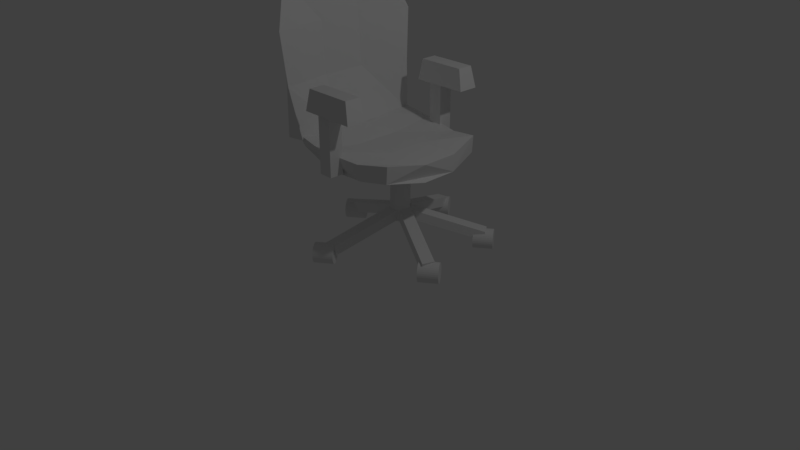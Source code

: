 # Source: Morritt_202BChair.blend  (saved by Blender 2.78.0; exported with 4.5.12 LTS)
import bpy
from mathutils import Matrix  # noqa: F401  (used for matrix-valued properties, if any)

bpy.ops.wm.read_factory_settings(use_empty=True)
scene = bpy.context.scene
scene.name = 'Scene'

# ---- collections
col_collection_1 = bpy.data.collections.new('Collection 1'); scene.collection.children.link(col_collection_1)

# ---- materials (node trees are filled in below, after node groups)
mat_material = bpy.data.materials.new('Material')
mat_material.alpha_threshold = 0.0
mat_material.use_transparent_shadow = False
mat_material.roughness = 0.5
mat_material_004 = bpy.data.materials.new('Material.004')
mat_material_004.alpha_threshold = 0.0
mat_material_004.use_transparent_shadow = False
mat_material_004.roughness = 0.5
mat_material_001 = bpy.data.materials.new('Material.001')
mat_material_001.alpha_threshold = 0.0
mat_material_001.use_transparent_shadow = False
mat_material_001.roughness = 0.5
mat_material_005 = bpy.data.materials.new('Material.005')
mat_material_005.alpha_threshold = 0.0
mat_material_005.use_transparent_shadow = False
mat_material_005.roughness = 0.5
mat_material_003 = bpy.data.materials.new('Material.003')
mat_material_003.alpha_threshold = 0.0
mat_material_003.use_transparent_shadow = False
mat_material_003.roughness = 0.5
mat_material_002 = bpy.data.materials.new('Material.002')
mat_material_002.alpha_threshold = 0.0
mat_material_002.use_transparent_shadow = False
mat_material_002.roughness = 0.5
mat_material_007 = bpy.data.materials.new('Material.007')
mat_material_007.alpha_threshold = 0.0
mat_material_007.use_transparent_shadow = False
mat_material_007.roughness = 0.5
mat_material_008 = bpy.data.materials.new('Material.008')
mat_material_008.alpha_threshold = 0.0
mat_material_008.use_transparent_shadow = False
mat_material_008.roughness = 0.5
mat_material_011 = bpy.data.materials.new('Material.011')
mat_material_011.alpha_threshold = 0.0
mat_material_011.use_transparent_shadow = False
mat_material_011.roughness = 0.5
mat_material_013 = bpy.data.materials.new('Material.013')
mat_material_013.alpha_threshold = 0.0
mat_material_013.use_transparent_shadow = False
mat_material_013.roughness = 0.5
mat_material_012 = bpy.data.materials.new('Material.012')
mat_material_012.alpha_threshold = 0.0
mat_material_012.use_transparent_shadow = False
mat_material_012.roughness = 0.5
mat_material_006 = bpy.data.materials.new('Material.006')
mat_material_006.alpha_threshold = 0.0
mat_material_006.use_transparent_shadow = False
mat_material_006.roughness = 0.5
mat_material_014 = bpy.data.materials.new('Material.014')
mat_material_014.alpha_threshold = 0.0
mat_material_014.use_transparent_shadow = False
mat_material_014.roughness = 0.5
mat_material_016 = bpy.data.materials.new('Material.016')
mat_material_016.alpha_threshold = 0.0
mat_material_016.use_transparent_shadow = False
mat_material_016.roughness = 0.5
mat_material_010 = bpy.data.materials.new('Material.010')
mat_material_010.alpha_threshold = 0.0
mat_material_010.use_transparent_shadow = False
mat_material_010.roughness = 0.5
mat_material_009 = bpy.data.materials.new('Material.009')
mat_material_009.alpha_threshold = 0.0
mat_material_009.use_transparent_shadow = False
mat_material_009.roughness = 0.5
mat_material_015 = bpy.data.materials.new('Material.015')
mat_material_015.alpha_threshold = 0.0
mat_material_015.use_transparent_shadow = False
mat_material_015.roughness = 0.5

# ---- material node trees

# ---- world
world_world = bpy.data.worlds.new('World'); scene.world = world_world
world_world.color = (0.05088, 0.05088, 0.05088)
world_world.use_sun_shadow = False
world_world.sun_shadow_jitter_overblur = 0.0
world_world.cycles.sampling_method = 'MANUAL'

# ---- cameras
cam_camera = bpy.data.cameras.new('Camera')
cam_camera.clip_end = 100.0
cam_camera.lens = 35.0
cam_camera.sensor_width = 32.0
cam_camera.sensor_height = 18.0
cam_camera.ortho_scale = 7.314
cam_camera.dof.focus_distance = 0.0
cam_camera.dof.aperture_fstop = 128.0

# ---- lights
light_lamp = bpy.data.lights.new('Lamp', 'POINT')
light_lamp.transmission_factor = 0.0
light_lamp.cutoff_distance = 30.0
light_lamp.energy = 100.0
light_lamp.shadow_buffer_clip_start = 1.001
light_lamp.shadow_soft_size = 0.1
light_lamp.shadow_maximum_resolution = 0.006
light_lamp.use_absolute_resolution = True

# ---- meshes
me_cube_010 = bpy.data.meshes.new('Cube.010')
me_cube_010.from_pydata([(-2.225, -1.0, -1.0), (-1.925, -0.7322, 1.0), (-2.225, 1.0, -1.0), (-1.925, 0.8297, 1.0), (3.277, -1.0, -1.0), (2.763, -0.7322, 1.0), (3.277, 1.0, -1.0), (2.763, 0.8297, 1.0)], [], [(0, 1, 3, 2), (2, 3, 7, 6), (6, 7, 5, 4), (4, 5, 1, 0), (2, 6, 4, 0), (7, 3, 1, 5)])
_uv = me_cube_010.uv_layers.new(name='UVMap')
_uv.uv.foreach_set('vector', [0.0, 0.0, 1.0, 0.0, 1.0, 1.0, 0.0, 1.0, 0.0, 0.0, 1.0, 0.0, 1.0, 1.0, 0.0, 1.0, 0.0, 0.0, 1.0, 0.0, 1.0, 1.0, 0.0, 1.0, 0.0, 0.0, 1.0, 0.0, 1.0, 1.0, 0.0, 1.0, 0.0, 0.0, 1.0, 0.0, 1.0, 1.0, 0.0, 1.0, 0.0, 0.0, 1.0, 0.0, 1.0, 1.0, 0.0, 1.0])
me_cube_010.materials.append(mat_material)
me_cube_010.use_remesh_preserve_volume = False
me_cube_010.use_remesh_preserve_attributes = False
me_cube_010.use_mirror_vertex_groups = False
me_cube_010.update()
me_cube_009 = bpy.data.meshes.new('Cube.009')
me_cube_009.from_pydata([(-2.225, -1.0, -1.0), (-1.925, -0.7322, 1.0), (-2.225, 1.0, -1.0), (-1.925, 0.8297, 1.0), (3.277, -1.0, -1.0), (2.763, -0.7322, 1.0), (3.277, 1.0, -1.0), (2.763, 0.8297, 1.0)], [], [(0, 1, 3, 2), (2, 3, 7, 6), (6, 7, 5, 4), (4, 5, 1, 0), (2, 6, 4, 0), (7, 3, 1, 5)])
_uv = me_cube_009.uv_layers.new(name='UVMap')
_uv.uv.foreach_set('vector', [0.0, 0.0, 1.0, 0.0, 1.0, 1.0, 0.0, 1.0, 0.0, 0.0, 1.0, 0.0, 1.0, 1.0, 0.0, 1.0, 0.0, 0.0, 1.0, 0.0, 1.0, 1.0, 0.0, 1.0, 0.0, 0.0, 1.0, 0.0, 1.0, 1.0, 0.0, 1.0, 0.0, 0.0, 1.0, 0.0, 1.0, 1.0, 0.0, 1.0, 0.0, 0.0, 1.0, 0.0, 1.0, 1.0, 0.0, 1.0])
me_cube_009.materials.append(mat_material_004)
me_cube_009.use_remesh_preserve_volume = False
me_cube_009.use_remesh_preserve_attributes = False
me_cube_009.use_mirror_vertex_groups = False
me_cube_009.update()
me_cube_008 = bpy.data.meshes.new('Cube.008')
me_cube_008.from_pydata([(-0.3181, 0.6522, -0.214), (-0.3181, 0.6522, 0.5917), (-0.3181, 0.8406, -0.214), (-0.3181, 0.8406, 0.5917), (-0.1296, 0.6522, -0.214), (-0.1296, 0.6522, 0.5917), (-0.1296, 0.8406, -0.214), (-0.1296, 0.8406, 0.5917)], [], [(0, 1, 3, 2), (2, 3, 7, 6), (6, 7, 5, 4), (4, 5, 1, 0), (2, 6, 4, 0), (7, 3, 1, 5)])
_uv = me_cube_008.uv_layers.new(name='UVMap')
_uv.uv.foreach_set('vector', [0.0, 0.0, 1.0, 0.0, 1.0, 1.0, 0.0, 1.0, 0.0, 0.0, 1.0, 0.0, 1.0, 1.0, 0.0, 1.0, 0.0, 0.0, 1.0, 0.0, 1.0, 1.0, 0.0, 1.0, 0.0, 0.0, 1.0, 0.0, 1.0, 1.0, 0.0, 1.0, 0.0, 0.0, 1.0, 0.0, 1.0, 1.0, 0.0, 1.0, 0.0, 0.0, 1.0, 0.0, 1.0, 1.0, 0.0, 1.0])
me_cube_008.materials.append(mat_material_001)
me_cube_008.use_remesh_preserve_volume = False
me_cube_008.use_remesh_preserve_attributes = False
me_cube_008.use_mirror_vertex_groups = False
me_cube_008.update()
me_cube_002 = bpy.data.meshes.new('Cube.002')
me_cube_002.from_pydata([(-0.3181, 0.6522, -0.214), (-0.3181, 0.6522, 0.5853), (-0.3181, 0.8406, -0.214), (-0.3181, 0.8406, 0.5853), (-0.1296, 0.6522, -0.214), (-0.1296, 0.6522, 0.5853), (-0.1296, 0.8406, -0.214), (-0.1296, 0.8406, 0.5853)], [], [(0, 1, 3, 2), (2, 3, 7, 6), (6, 7, 5, 4), (4, 5, 1, 0), (2, 6, 4, 0), (7, 3, 1, 5)])
_uv = me_cube_002.uv_layers.new(name='UVMap')
_uv.uv.foreach_set('vector', [0.0, 0.0, 1.0, 0.0, 1.0, 1.0, 0.0, 1.0, 0.0, 0.0, 1.0, 0.0, 1.0, 1.0, 0.0, 1.0, 0.0, 0.0, 1.0, 0.0, 1.0, 1.0, 0.0, 1.0, 0.0, 0.0, 1.0, 0.0, 1.0, 1.0, 0.0, 1.0, 0.0, 0.0, 1.0, 0.0, 1.0, 1.0, 0.0, 1.0, 0.0, 0.0, 1.0, 0.0, 1.0, 1.0, 0.0, 1.0])
me_cube_002.materials.append(mat_material_005)
me_cube_002.use_remesh_preserve_volume = False
me_cube_002.use_remesh_preserve_attributes = False
me_cube_002.use_mirror_vertex_groups = False
me_cube_002.update()
me_cube_001 = bpy.data.meshes.new('Cube.001')
me_cube_001.from_pydata([(1.079, -0.8851, -1.196), (0.9154, -0.7511, 0.6195), (1.079, 0.8874, -1.196), (0.9168, 0.7589, 0.6195), (1.356, -0.8851, -1.166), (1.031, -0.8093, 0.7379), (1.356, 0.8874, -1.166), (1.031, 0.8444, 0.6977), (1.256, 0.9967, 0.1669), (1.306, 0.9264, -0.4997), (1.356, -0.2943, -1.166), (1.356, 0.2965, -1.166), (1.031, 0.2965, 0.8336), (1.031, -0.2943, 0.8336), (1.178, -1.011, 0.1669), (1.228, -0.9657, -0.4997), (1.12, 0.2965, -0.4997), (1.12, -0.2943, -0.4997), (1.07, 0.2965, 0.1669), (1.07, -0.2943, 0.1669), (1.079, 0.2965, -1.196), (1.079, -0.2943, -1.196), (1.082, -0.8762, -0.4997), (1.032, -0.8762, 0.1669), (0.8413, -0.2943, 0.7363), (0.8413, 0.2965, 0.7363), (1.033, 0.8785, 0.1669), (1.083, 0.8785, -0.4997), (0.9411, -0.2943, -0.4997), (0.9411, 0.2965, -0.4997), (0.8912, -0.2943, 0.1669), (0.8912, 0.2965, 0.1669)], [], [(31, 25, 3, 26), (2, 27, 26, 3, 7, 8, 9, 6), (19, 13, 5, 14), (4, 15, 14, 5, 1, 23, 22, 0), (2, 6, 11, 10, 4, 0, 21, 20), (7, 3, 25, 24, 1, 5, 13, 12), (10, 17, 15, 4), (17, 19, 14, 15), (6, 9, 16, 11), (11, 16, 17, 10), (9, 8, 18, 16), (16, 18, 19, 17), (8, 7, 12, 18), (18, 12, 13, 19), (20, 29, 27, 2), (29, 31, 26, 27), (0, 22, 28, 21), (21, 28, 29, 20), (22, 23, 30, 28), (28, 30, 31, 29), (23, 1, 24, 30), (30, 24, 25, 31)])
_uv = me_cube_001.uv_layers.new(name='UVMap')
_uv.uv.foreach_set('vector', [0.924, 0.3815, 0.925, 0.5403, 0.8709, 0.5064, 0.8409, 0.3785, 0.8565, 0.0, 0.8419, 0.1927, 0.8409, 0.3785, 0.8709, 0.5064, 0.833, 0.5255, 0.7742, 0.3735, 0.7808, 0.1877, 0.7849, 0.001861, 0.3495, 0.1846, 0.349, 1.657e-08, 0.488, 0.02625, 0.5421, 0.1895, 0.7742, 0.001943, 0.7671, 0.1893, 0.7742, 0.375, 0.7256, 0.5369, 0.6883, 0.5067, 0.7225, 0.3785, 0.721, 0.1927, 0.7076, 0.0, 0.925, 1.657e-08, 1.0, 0.0, 1.0, 0.1642, 1.0, 0.3284, 1.0, 0.4926, 0.925, 0.4926, 0.925, 0.3284, 0.925, 0.1642, 0.8122, 1.0, 0.7748, 0.9762, 0.7742, 0.8474, 0.7742, 0.6832, 0.7744, 0.5566, 0.8179, 0.5403, 0.8316, 0.6833, 0.8316, 0.8475, 0.3491, 0.5631, 0.3499, 0.3696, 0.5303, 0.3745, 0.5084, 0.5631, 0.3499, 0.3696, 0.3495, 0.1846, 0.5421, 0.1895, 0.5303, 0.3745, 0.0303, 0.5631, 0.01936, 0.378, 0.1905, 0.3696, 0.1897, 0.5631, 0.1897, 0.5631, 0.1905, 0.3696, 0.3499, 0.3696, 0.3491, 0.5631, 0.01936, 0.378, 0.0, 0.193, 0.1901, 0.1846, 0.1905, 0.3696, 0.1905, 0.3696, 0.1901, 0.1846, 0.3495, 0.1846, 0.3499, 0.3696, 0.0, 0.193, 0.042, 0.03727, 0.1896, 0.0, 0.1901, 0.1846, 0.1901, 0.1846, 0.1896, 0.0, 0.349, 1.657e-08, 0.3495, 0.1846, 0.5478, 0.5431, 0.6155, 0.5442, 0.6423, 0.7072, 0.5421, 0.7072, 0.925, 0.1957, 0.924, 0.3815, 0.8409, 0.3785, 0.8419, 0.1927, 0.7076, 0.0, 0.721, 0.1927, 0.6153, 0.1971, 0.6343, 0.001319, 0.6343, 0.001319, 0.6153, 0.1971, 0.5421, 0.1985, 0.5611, 0.002637, 0.721, 0.1927, 0.7225, 0.3785, 0.6168, 0.3829, 0.6153, 0.1971, 0.08377, 0.7273, 0.0, 0.7286, 3.217e-08, 0.5644, 0.08377, 0.5631, 0.7225, 0.3785, 0.6883, 0.5067, 0.6163, 0.5418, 0.6168, 0.3829, 0.6168, 0.3829, 0.6163, 0.5418, 0.5431, 0.5431, 0.5436, 0.3843])
me_cube_001.materials.append(mat_material_003)
me_cube_001.use_remesh_preserve_volume = False
me_cube_001.use_remesh_preserve_attributes = False
me_cube_001.use_mirror_vertex_groups = False
me_cube_001.update()
me_cube = bpy.data.meshes.new('Cube')
me_cube.from_pydata([(-0.9003, -0.8028, -0.8403), (-0.9432, -0.8652, -0.6707), (-0.8612, 0.8277, -0.8403), (-0.9041, 0.8895, -0.6707), (0.5311, -0.7484, -0.9247), (0.5453, -0.7484, -0.7002), (0.5132, 0.7194, -0.9247), (0.5275, 0.7194, -0.7002), (-1.059, -0.3333, -0.6707), (-1.059, 0.3333, -0.6707), (-0.4472, 0.9065, -0.7394), (0.1056, 0.813, -0.7746), (0.6643, 0.2302, -0.7746), (0.6702, -0.2591, -0.7746), (0.1175, -0.8323, -0.7746), (-0.4413, -0.9161, -0.7394), (0.1095, 0.2645, -0.7746), (0.1135, -0.2839, -0.7746), (-0.4452, 0.2989, -0.8134), (-0.4433, -0.3086, -0.8134), (-1.003, 0.3046, -0.903), (-1.016, -0.2803, -0.903), (0.1375, 0.7761, -1.0), (-0.3833, 0.8328, -1.0), (0.6702, -0.2591, -1.0), (0.6643, 0.2302, -1.0), (-0.4034, -0.8262, -1.0), (0.1364, -0.7873, -1.0), (-0.39, 0.2798, -1.0), (-0.3967, -0.2732, -1.0), (0.1371, 0.255, -1.0), (0.1368, -0.2662, -1.0)], [], [(0, 1, 8, 9, 3, 2, 20, 21), (2, 3, 10, 11, 7, 6, 22, 23), (6, 7, 12, 13, 5, 4, 24, 25), (4, 5, 14, 15, 1, 0, 26, 27), (31, 24, 4, 27), (19, 8, 1, 15), (13, 17, 14, 5), (17, 19, 15, 14), (7, 11, 16, 12), (12, 16, 17, 13), (11, 10, 18, 16), (16, 18, 19, 17), (10, 3, 9, 18), (18, 9, 8, 19), (21, 29, 26, 0), (29, 31, 27, 26), (2, 23, 28, 20), (20, 28, 29, 21), (23, 22, 30, 28), (28, 30, 31, 29), (22, 6, 25, 30), (30, 25, 24, 31)])
_uv = me_cube.uv_layers.new(name='UVMap')
_uv.uv.foreach_set('vector', [0.7909, 0.5084, 0.8425, 0.4902, 0.8512, 0.6439, 0.8512, 0.8375, 0.8395, 1.0, 0.788, 0.9821, 0.7807, 0.8292, 0.7817, 0.6592, 0.6411, 0.5055, 0.6932, 0.4902, 0.6802, 0.6225, 0.6717, 0.785, 0.6932, 0.9088, 0.6282, 0.9065, 0.6049, 0.797, 0.6015, 0.6449, 0.7145, 0.4902, 0.7807, 0.4903, 0.7596, 0.6329, 0.7596, 0.775, 0.7807, 0.9166, 0.7145, 0.9166, 0.6932, 0.775, 0.6932, 0.6329, 0.5372, 0.4925, 0.6015, 0.4902, 0.5815, 0.6148, 0.5913, 0.7783, 0.6015, 0.9237, 0.549, 0.9091, 0.5108, 0.764, 0.5141, 0.6069, 0.8313, 0.1547, 0.8257, 0.0, 0.9709, 0.03826, 0.985, 0.1514, 0.3277, 0.3529, 0.5108, 0.3601, 0.4766, 0.5146, 0.3279, 0.5294, 0.0, 0.3385, 0.1641, 0.3457, 0.1629, 0.505, 0.03766, 0.4806, 0.1641, 0.3457, 0.3277, 0.3529, 0.3279, 0.5294, 0.1629, 0.505, 0.04292, 0.05431, 0.1664, 0.02717, 0.1652, 0.1864, 0.001754, 0.1964, 0.001754, 0.1964, 0.1652, 0.1864, 0.1641, 0.3457, 0.0, 0.3385, 0.1664, 0.02717, 0.3297, 0.0, 0.3283, 0.1765, 0.1652, 0.1864, 0.1652, 0.1864, 0.3283, 0.1765, 0.3277, 0.3529, 0.1641, 0.3457, 0.3297, 0.0, 0.4651, 0.004919, 0.5108, 0.1665, 0.3283, 0.1765, 0.3283, 0.1765, 0.5108, 0.1665, 0.5108, 0.3601, 0.3277, 0.3529, 0.8431, 0.4902, 0.8369, 0.3094, 1.0, 0.3077, 0.9963, 0.4542, 0.8369, 0.3094, 0.8313, 0.1547, 0.985, 0.1514, 1.0, 0.3077, 0.5154, 0.4534, 0.5108, 0.3126, 0.6738, 0.311, 0.6705, 0.4902, 0.6705, 0.4902, 0.6738, 0.311, 0.8369, 0.3094, 0.8431, 0.4902, 0.5108, 0.3126, 0.524, 0.1612, 0.6777, 0.1579, 0.6738, 0.311, 0.6738, 0.311, 0.6777, 0.1579, 0.8313, 0.1547, 0.8369, 0.3094, 0.524, 0.1612, 0.5383, 0.05293, 0.6815, 0.004888, 0.6777, 0.1579, 0.6777, 0.1579, 0.6815, 0.004888, 0.8257, 0.0, 0.8313, 0.1547])
me_cube.materials.append(mat_material_002)
me_cube.use_remesh_preserve_volume = False
me_cube.use_remesh_preserve_attributes = False
me_cube.use_mirror_vertex_groups = False
me_cube.update()
me_cube_007 = bpy.data.meshes.new('Cube.007')
me_cube_007.from_pydata([(-0.8196, 0.001395, -1.437), (-0.8196, 0.001395, -1.301), (-0.9462, 1.0, -1.0), (-0.9462, 1.0, -0.8639), (-0.6569, 0.001395, -1.437), (-0.6569, 0.001395, -1.301), (-0.7835, 1.0, -1.0), (-0.7835, 1.0, -0.8639)], [], [(0, 1, 3, 2), (2, 3, 7, 6), (6, 7, 5, 4), (4, 5, 1, 0), (2, 6, 4, 0), (7, 3, 1, 5)])
_uv = me_cube_007.uv_layers.new(name='UVMap')
_uv.uv.foreach_set('vector', [0.0, 0.0, 1.0, 0.0, 1.0, 1.0, 0.0, 1.0, 0.0, 0.0, 1.0, 0.0, 1.0, 1.0, 0.0, 1.0, 0.0, 0.0, 1.0, 0.0, 1.0, 1.0, 0.0, 1.0, 0.0, 0.0, 1.0, 0.0, 1.0, 1.0, 0.0, 1.0, 0.0, 0.0, 1.0, 0.0, 1.0, 1.0, 0.0, 1.0, 0.0, 0.0, 1.0, 0.0, 1.0, 1.0, 0.0, 1.0])
me_cube_007.materials.append(mat_material_007)
me_cube_007.use_remesh_preserve_volume = False
me_cube_007.use_remesh_preserve_attributes = False
me_cube_007.use_mirror_vertex_groups = False
me_cube_007.update()
me_cube_006 = bpy.data.meshes.new('Cube.006')
me_cube_006.from_pydata([(-0.8198, -0.02523, -1.242), (-0.8198, -0.02523, -1.106), (-0.9462, 1.0, -1.0), (-0.9462, 1.0, -0.8639), (-0.6571, -0.02523, -1.242), (-0.6571, -0.02523, -1.106), (-0.7835, 1.0, -1.0), (-0.7835, 1.0, -0.8639)], [], [(0, 1, 3, 2), (2, 3, 7, 6), (6, 7, 5, 4), (4, 5, 1, 0), (2, 6, 4, 0), (7, 3, 1, 5)])
_uv = me_cube_006.uv_layers.new(name='UVMap')
_uv.uv.foreach_set('vector', [0.0, 0.0, 1.0, 0.0, 1.0, 1.0, 0.0, 1.0, 0.0, 0.0, 1.0, 0.0, 1.0, 1.0, 0.0, 1.0, 0.0, 0.0, 1.0, 0.0, 1.0, 1.0, 0.0, 1.0, 0.0, 0.0, 1.0, 0.0, 1.0, 1.0, 0.0, 1.0, 0.0, 0.0, 1.0, 0.0, 1.0, 1.0, 0.0, 1.0, 0.0, 0.0, 1.0, 0.0, 1.0, 1.0, 0.0, 1.0])
me_cube_006.materials.append(mat_material_008)
me_cube_006.use_remesh_preserve_volume = False
me_cube_006.use_remesh_preserve_attributes = False
me_cube_006.use_mirror_vertex_groups = False
me_cube_006.update()
me_cube_005 = bpy.data.meshes.new('Cube.005')
me_cube_005.from_pydata([(-0.8904, -0.006746, -1.115), (-0.8904, -0.006746, -0.9784), (-0.9462, 1.0, -1.0), (-0.9462, 1.0, -0.8639), (-0.7278, -0.006746, -1.115), (-0.7278, -0.006746, -0.9784), (-0.7835, 1.0, -1.0), (-0.7835, 1.0, -0.8639)], [], [(0, 1, 3, 2), (2, 3, 7, 6), (6, 7, 5, 4), (4, 5, 1, 0), (2, 6, 4, 0), (7, 3, 1, 5)])
_uv = me_cube_005.uv_layers.new(name='UVMap')
_uv.uv.foreach_set('vector', [0.0, 0.0, 1.0, 0.0, 1.0, 1.0, 0.0, 1.0, 0.0, 0.0, 1.0, 0.0, 1.0, 1.0, 0.0, 1.0, 0.0, 0.0, 1.0, 0.0, 1.0, 1.0, 0.0, 1.0, 0.0, 0.0, 1.0, 0.0, 1.0, 1.0, 0.0, 1.0, 0.0, 0.0, 1.0, 0.0, 1.0, 1.0, 0.0, 1.0, 0.0, 0.0, 1.0, 0.0, 1.0, 1.0, 0.0, 1.0])
me_cube_005.materials.append(mat_material_011)
me_cube_005.use_remesh_preserve_volume = False
me_cube_005.use_remesh_preserve_attributes = False
me_cube_005.use_mirror_vertex_groups = False
me_cube_005.update()
me_cube_004 = bpy.data.meshes.new('Cube.004')
me_cube_004.from_pydata([(-1.055, -0.005149, -1.144), (-1.055, -0.005149, -1.008), (-0.9462, 1.0, -1.0), (-0.9462, 1.0, -0.8639), (-0.8924, -0.005149, -1.144), (-0.8924, -0.005149, -1.008), (-0.7835, 1.0, -1.0), (-0.7835, 1.0, -0.8639)], [], [(0, 1, 3, 2), (2, 3, 7, 6), (6, 7, 5, 4), (4, 5, 1, 0), (2, 6, 4, 0), (7, 3, 1, 5)])
_uv = me_cube_004.uv_layers.new(name='UVMap')
_uv.uv.foreach_set('vector', [0.0, 0.0, 1.0, 0.0, 1.0, 1.0, 0.0, 1.0, 0.0, 0.0, 1.0, 0.0, 1.0, 1.0, 0.0, 1.0, 0.0, 0.0, 1.0, 0.0, 1.0, 1.0, 0.0, 1.0, 0.0, 0.0, 1.0, 0.0, 1.0, 1.0, 0.0, 1.0, 0.0, 0.0, 1.0, 0.0, 1.0, 1.0, 0.0, 1.0, 0.0, 0.0, 1.0, 0.0, 1.0, 1.0, 0.0, 1.0])
me_cube_004.materials.append(mat_material_013)
me_cube_004.use_remesh_preserve_volume = False
me_cube_004.use_remesh_preserve_attributes = False
me_cube_004.use_mirror_vertex_groups = False
me_cube_004.update()
me_cube_003 = bpy.data.meshes.new('Cube.003')
me_cube_003.from_pydata([(-1.211, 0.08865, -1.146), (-1.211, 0.08865, -1.01), (-0.9462, 1.0, -1.0), (-0.9462, 1.0, -0.8639), (-1.049, 0.08865, -1.146), (-1.049, 0.08865, -1.01), (-0.7835, 1.0, -1.0), (-0.7835, 1.0, -0.8639)], [], [(0, 1, 3, 2), (2, 3, 7, 6), (6, 7, 5, 4), (4, 5, 1, 0), (2, 6, 4, 0), (7, 3, 1, 5)])
_uv = me_cube_003.uv_layers.new(name='UVMap')
_uv.uv.foreach_set('vector', [0.0, 0.0, 1.0, 0.0, 1.0, 1.0, 0.0, 1.0, 0.0, 0.0, 1.0, 0.0, 1.0, 1.0, 0.0, 1.0, 0.0, 0.0, 1.0, 0.0, 1.0, 1.0, 0.0, 1.0, 0.0, 0.0, 1.0, 0.0, 1.0, 1.0, 0.0, 1.0, 0.0, 0.0, 1.0, 0.0, 1.0, 1.0, 0.0, 1.0, 0.0, 0.0, 1.0, 0.0, 1.0, 1.0, 0.0, 1.0])
me_cube_003.materials.append(mat_material_012)
me_cube_003.use_remesh_preserve_volume = False
me_cube_003.use_remesh_preserve_attributes = False
me_cube_003.use_mirror_vertex_groups = False
me_cube_003.update()
me_cylinder_005 = bpy.data.meshes.new('Cylinder.005')
me_cylinder_005.from_pydata([(0.0, 1.0, -6.009), (0.0, 1.0, 1.0), (0.1951, 0.9808, -6.009), (0.1951, 0.9808, 1.0), (0.3827, 0.9239, -6.009), (0.3827, 0.9239, 1.0), (0.5556, 0.8315, -6.009), (0.5556, 0.8315, 1.0), (0.7071, 0.7071, -6.009), (0.7071, 0.7071, 1.0), (0.8315, 0.5556, -6.009), (0.8315, 0.5556, 1.0), (0.9239, 0.3827, -6.009), (0.9239, 0.3827, 1.0), (0.9808, 0.1951, -6.009), (0.9808, 0.1951, 1.0), (1.0, 7.55e-08, -6.009), (1.0, 7.55e-08, 1.0), (0.9808, -0.1951, -6.009), (0.9808, -0.1951, 1.0), (0.9239, -0.3827, -6.009), (0.9239, -0.3827, 1.0), (0.8315, -0.5556, -6.009), (0.8315, -0.5556, 1.0), (0.7071, -0.7071, -6.009), (0.7071, -0.7071, 1.0), (0.5556, -0.8315, -6.009), (0.5556, -0.8315, 1.0), (0.3827, -0.9239, -6.009), (0.3827, -0.9239, 1.0), (0.1951, -0.9808, -6.009), (0.1951, -0.9808, 1.0), (-3.258e-07, -1.0, -6.009), (-3.258e-07, -1.0, 1.0), (-0.1951, -0.9808, -6.009), (-0.1951, -0.9808, 1.0), (-0.3827, -0.9239, -6.009), (-0.3827, -0.9239, 1.0), (-0.5556, -0.8315, -6.009), (-0.5556, -0.8315, 1.0), (-0.7071, -0.7071, -6.009), (-0.7071, -0.7071, 1.0), (-0.8315, -0.5556, -6.009), (-0.8315, -0.5556, 1.0), (-0.9239, -0.3827, -6.009), (-0.9239, -0.3827, 1.0), (-0.9808, -0.1951, -6.009), (-0.9808, -0.1951, 1.0), (-1.0, 9.656e-07, -6.009), (-1.0, 9.656e-07, 1.0), (-0.9808, 0.1951, -6.009), (-0.9808, 0.1951, 1.0), (-0.9239, 0.3827, -6.009), (-0.9239, 0.3827, 1.0), (-0.8315, 0.5556, -6.009), (-0.8315, 0.5556, 1.0), (-0.7071, 0.7071, -6.009), (-0.7071, 0.7071, 1.0), (-0.5556, 0.8315, -6.009), (-0.5556, 0.8315, 1.0), (-0.3827, 0.9239, -6.009), (-0.3827, 0.9239, 1.0), (-0.1951, 0.9808, -6.009), (-0.1951, 0.9808, 1.0)], [], [(0, 1, 3, 2), (2, 3, 5, 4), (4, 5, 7, 6), (6, 7, 9, 8), (8, 9, 11, 10), (10, 11, 13, 12), (12, 13, 15, 14), (14, 15, 17, 16), (16, 17, 19, 18), (18, 19, 21, 20), (20, 21, 23, 22), (22, 23, 25, 24), (24, 25, 27, 26), (26, 27, 29, 28), (28, 29, 31, 30), (30, 31, 33, 32), (32, 33, 35, 34), (34, 35, 37, 36), (36, 37, 39, 38), (38, 39, 41, 40), (40, 41, 43, 42), (42, 43, 45, 44), (44, 45, 47, 46), (46, 47, 49, 48), (48, 49, 51, 50), (50, 51, 53, 52), (52, 53, 55, 54), (54, 55, 57, 56), (56, 57, 59, 58), (58, 59, 61, 60), (3, 1, 63, 61, 59, 57, 55, 53, 51, 49, 47, 45, 43, 41, 39, 37, 35, 33, 31, 29, 27, 25, 23, 21, 19, 17, 15, 13, 11, 9, 7, 5), (60, 61, 63, 62), (62, 63, 1, 0), (0, 2, 4, 6, 8, 10, 12, 14, 16, 18, 20, 22, 24, 26, 28, 30, 32, 34, 36, 38, 40, 42, 44, 46, 48, 50, 52, 54, 56, 58, 60, 62)])
_uv = me_cylinder_005.uv_layers.new(name='UVMap')
_uv.uv.foreach_set('vector', [0.0, 0.0, 1.0, 0.0, 1.0, 1.0, 0.0, 1.0, 0.0, 0.0, 1.0, 0.0, 1.0, 1.0, 0.0, 1.0, 0.0, 0.0, 1.0, 0.0, 1.0, 1.0, 0.0, 1.0, 0.0, 0.0, 1.0, 0.0, 1.0, 1.0, 0.0, 1.0, 0.0, 0.0, 1.0, 0.0, 1.0, 1.0, 0.0, 1.0, 0.0, 0.0, 1.0, 0.0, 1.0, 1.0, 0.0, 1.0, 0.0, 0.0, 1.0, 0.0, 1.0, 1.0, 0.0, 1.0, 0.0, 0.0, 1.0, 0.0, 1.0, 1.0, 0.0, 1.0, 0.0, 0.0, 1.0, 0.0, 1.0, 1.0, 0.0, 1.0, 0.0, 0.0, 1.0, 0.0, 1.0, 1.0, 0.0, 1.0, 0.0, 0.0, 1.0, 0.0, 1.0, 1.0, 0.0, 1.0, 0.0, 0.0, 1.0, 0.0, 1.0, 1.0, 0.0, 1.0, 0.0, 0.0, 1.0, 0.0, 1.0, 1.0, 0.0, 1.0, 0.0, 0.0, 1.0, 0.0, 1.0, 1.0, 0.0, 1.0, 0.0, 0.0, 1.0, 0.0, 1.0, 1.0, 0.0, 1.0, 0.0, 0.0, 1.0, 0.0, 1.0, 1.0, 0.0, 1.0, 0.0, 0.0, 1.0, 0.0, 1.0, 1.0, 0.0, 1.0, 0.0, 0.0, 1.0, 0.0, 1.0, 1.0, 0.0, 1.0, 0.0, 0.0, 1.0, 0.0, 1.0, 1.0, 0.0, 1.0, 0.0, 0.0, 1.0, 0.0, 1.0, 1.0, 0.0, 1.0, 0.0, 0.0, 1.0, 0.0, 1.0, 1.0, 0.0, 1.0, 0.0, 0.0, 1.0, 0.0, 1.0, 1.0, 0.0, 1.0, 0.0, 0.0, 1.0, 0.0, 1.0, 1.0, 0.0, 1.0, 0.0, 0.0, 1.0, 0.0, 1.0, 1.0, 0.0, 1.0, 0.0, 0.0, 1.0, 0.0, 1.0, 1.0, 0.0, 1.0, 0.0, 0.0, 1.0, 0.0, 1.0, 1.0, 0.0, 1.0, 0.0, 0.0, 1.0, 0.0, 1.0, 1.0, 0.0, 1.0, 0.0, 0.0, 1.0, 0.0, 1.0, 1.0, 0.0, 1.0, 0.0, 0.0, 1.0, 0.0, 1.0, 1.0, 0.0, 1.0, 0.0, 0.0, 1.0, 0.0, 1.0, 1.0, 0.0, 1.0, 0.5, 1.0, 0.5975, 0.9904, 0.6913, 0.9619, 0.7778, 0.9157, 0.8536, 0.8536, 0.9157, 0.7778, 0.9619, 0.6913, 0.9904, 0.5975, 1.0, 0.5, 0.9904, 0.4025, 0.9619, 0.3087, 0.9157, 0.2222, 0.8536, 0.1464, 0.7778, 0.08427, 0.6913, 0.03806, 0.5975, 0.009607, 0.5, 0.0, 0.4025, 0.009607, 0.3087, 0.03806, 0.2222, 0.08427, 0.1464, 0.1464, 0.08426, 0.2222, 0.03806, 0.3087, 0.009607, 0.4025, 0.0, 0.5, 0.009607, 0.5975, 0.03806, 0.6913, 0.08427, 0.7778, 0.1464, 0.8536, 0.2222, 0.9157, 0.3087, 0.9619, 0.4025, 0.9904, 0.0, 0.0, 1.0, 0.0, 1.0, 1.0, 0.0, 1.0, 0.0, 0.0, 1.0, 0.0, 1.0, 1.0, 0.0, 1.0, 0.5, 1.0, 0.5975, 0.9904, 0.6913, 0.9619, 0.7778, 0.9157, 0.8536, 0.8536, 0.9157, 0.7778, 0.9619, 0.6913, 0.9904, 0.5975, 1.0, 0.5, 0.9904, 0.4025, 0.9619, 0.3087, 0.9157, 0.2222, 0.8536, 0.1464, 0.7778, 0.08427, 0.6913, 0.03806, 0.5975, 0.009607, 0.5, 0.0, 0.4025, 0.009607, 0.3087, 0.03806, 0.2222, 0.08427, 0.1464, 0.1464, 0.08426, 0.2222, 0.03806, 0.3087, 0.009607, 0.4025, 0.0, 0.5, 0.009607, 0.5975, 0.03806, 0.6913, 0.08427, 0.7778, 0.1464, 0.8536, 0.2222, 0.9157, 0.3087, 0.9619, 0.4025, 0.9904])
me_cylinder_005.materials.append(mat_material_006)
me_cylinder_005.use_remesh_preserve_volume = False
me_cylinder_005.use_remesh_preserve_attributes = False
me_cylinder_005.use_mirror_vertex_groups = False
me_cylinder_005.update()
me_cylinder_004 = bpy.data.meshes.new('Cylinder.004')
me_cylinder_004.from_pydata([(0.0, 1.0, -1.0), (0.0, 1.0, 1.0), (0.1951, 0.9808, -1.0), (0.1951, 0.9808, 1.0), (0.3827, 0.9239, -1.0), (0.3827, 0.9239, 1.0), (0.5556, 0.8315, -1.0), (0.5556, 0.8315, 1.0), (0.7071, 0.7071, -1.0), (0.7071, 0.7071, 1.0), (0.8315, 0.5556, -1.0), (0.8315, 0.5556, 1.0), (0.9239, 0.3827, -1.0), (0.9239, 0.3827, 1.0), (0.9808, 0.1951, -1.0), (0.9808, 0.1951, 1.0), (1.0, 7.55e-08, -1.0), (1.0, 7.55e-08, 1.0), (0.9808, -0.1951, -1.0), (0.9808, -0.1951, 1.0), (0.9239, -0.3827, -1.0), (0.9239, -0.3827, 1.0), (0.8315, -0.5556, -1.0), (0.8315, -0.5556, 1.0), (0.7071, -0.7071, -1.0), (0.7071, -0.7071, 1.0), (0.5556, -0.8315, -1.0), (0.5556, -0.8315, 1.0), (0.3827, -0.9239, -1.0), (0.3827, -0.9239, 1.0), (0.1951, -0.9808, -1.0), (0.1951, -0.9808, 1.0), (-3.258e-07, -1.0, -1.0), (-3.258e-07, -1.0, 1.0), (-0.1951, -0.9808, -1.0), (-0.1951, -0.9808, 1.0), (-0.3827, -0.9239, -1.0), (-0.3827, -0.9239, 1.0), (-0.5556, -0.8315, -1.0), (-0.5556, -0.8315, 1.0), (-0.7071, -0.7071, -1.0), (-0.7071, -0.7071, 1.0), (-0.8315, -0.5556, -1.0), (-0.8315, -0.5556, 1.0), (-0.9239, -0.3827, -1.0), (-0.9239, -0.3827, 1.0), (-0.9808, -0.1951, -1.0), (-0.9808, -0.1951, 1.0), (-1.0, 9.656e-07, -1.0), (-1.0, 9.656e-07, 1.0), (-0.9808, 0.1951, -1.0), (-0.9808, 0.1951, 1.0), (-0.9239, 0.3827, -1.0), (-0.9239, 0.3827, 1.0), (-0.8315, 0.5556, -1.0), (-0.8315, 0.5556, 1.0), (-0.7071, 0.7071, -1.0), (-0.7071, 0.7071, 1.0), (-0.5556, 0.8315, -1.0), (-0.5556, 0.8315, 1.0), (-0.3827, 0.9239, -1.0), (-0.3827, 0.9239, 1.0), (-0.1951, 0.9808, -1.0), (-0.1951, 0.9808, 1.0)], [], [(0, 1, 3, 2), (2, 3, 5, 4), (4, 5, 7, 6), (6, 7, 9, 8), (8, 9, 11, 10), (10, 11, 13, 12), (12, 13, 15, 14), (14, 15, 17, 16), (16, 17, 19, 18), (18, 19, 21, 20), (20, 21, 23, 22), (22, 23, 25, 24), (24, 25, 27, 26), (26, 27, 29, 28), (28, 29, 31, 30), (30, 31, 33, 32), (32, 33, 35, 34), (34, 35, 37, 36), (36, 37, 39, 38), (38, 39, 41, 40), (40, 41, 43, 42), (42, 43, 45, 44), (44, 45, 47, 46), (46, 47, 49, 48), (48, 49, 51, 50), (50, 51, 53, 52), (52, 53, 55, 54), (54, 55, 57, 56), (56, 57, 59, 58), (58, 59, 61, 60), (3, 1, 63, 61, 59, 57, 55, 53, 51, 49, 47, 45, 43, 41, 39, 37, 35, 33, 31, 29, 27, 25, 23, 21, 19, 17, 15, 13, 11, 9, 7, 5), (60, 61, 63, 62), (62, 63, 1, 0), (0, 2, 4, 6, 8, 10, 12, 14, 16, 18, 20, 22, 24, 26, 28, 30, 32, 34, 36, 38, 40, 42, 44, 46, 48, 50, 52, 54, 56, 58, 60, 62)])
_uv = me_cylinder_004.uv_layers.new(name='UVMap')
_uv.uv.foreach_set('vector', [0.0, 0.0, 1.0, 0.0, 1.0, 1.0, 0.0, 1.0, 0.0, 0.0, 1.0, 0.0, 1.0, 1.0, 0.0, 1.0, 0.0, 0.0, 1.0, 0.0, 1.0, 1.0, 0.0, 1.0, 0.0, 0.0, 1.0, 0.0, 1.0, 1.0, 0.0, 1.0, 0.0, 0.0, 1.0, 0.0, 1.0, 1.0, 0.0, 1.0, 0.0, 0.0, 1.0, 0.0, 1.0, 1.0, 0.0, 1.0, 0.0, 0.0, 1.0, 0.0, 1.0, 1.0, 0.0, 1.0, 0.0, 0.0, 1.0, 0.0, 1.0, 1.0, 0.0, 1.0, 0.0, 0.0, 1.0, 0.0, 1.0, 1.0, 0.0, 1.0, 0.0, 0.0, 1.0, 0.0, 1.0, 1.0, 0.0, 1.0, 0.0, 0.0, 1.0, 0.0, 1.0, 1.0, 0.0, 1.0, 0.0, 0.0, 1.0, 0.0, 1.0, 1.0, 0.0, 1.0, 0.0, 0.0, 1.0, 0.0, 1.0, 1.0, 0.0, 1.0, 0.0, 0.0, 1.0, 0.0, 1.0, 1.0, 0.0, 1.0, 0.0, 0.0, 1.0, 0.0, 1.0, 1.0, 0.0, 1.0, 0.0, 0.0, 1.0, 0.0, 1.0, 1.0, 0.0, 1.0, 0.0, 0.0, 1.0, 0.0, 1.0, 1.0, 0.0, 1.0, 0.0, 0.0, 1.0, 0.0, 1.0, 1.0, 0.0, 1.0, 0.0, 0.0, 1.0, 0.0, 1.0, 1.0, 0.0, 1.0, 0.0, 0.0, 1.0, 0.0, 1.0, 1.0, 0.0, 1.0, 0.0, 0.0, 1.0, 0.0, 1.0, 1.0, 0.0, 1.0, 0.0, 0.0, 1.0, 0.0, 1.0, 1.0, 0.0, 1.0, 0.0, 0.0, 1.0, 0.0, 1.0, 1.0, 0.0, 1.0, 0.0, 0.0, 1.0, 0.0, 1.0, 1.0, 0.0, 1.0, 0.0, 0.0, 1.0, 0.0, 1.0, 1.0, 0.0, 1.0, 0.0, 0.0, 1.0, 0.0, 1.0, 1.0, 0.0, 1.0, 0.0, 0.0, 1.0, 0.0, 1.0, 1.0, 0.0, 1.0, 0.0, 0.0, 1.0, 0.0, 1.0, 1.0, 0.0, 1.0, 0.0, 0.0, 1.0, 0.0, 1.0, 1.0, 0.0, 1.0, 0.0, 0.0, 1.0, 0.0, 1.0, 1.0, 0.0, 1.0, 0.5, 1.0, 0.5975, 0.9904, 0.6913, 0.9619, 0.7778, 0.9157, 0.8536, 0.8536, 0.9157, 0.7778, 0.9619, 0.6913, 0.9904, 0.5975, 1.0, 0.5, 0.9904, 0.4025, 0.9619, 0.3087, 0.9157, 0.2222, 0.8536, 0.1464, 0.7778, 0.08427, 0.6913, 0.03806, 0.5975, 0.009607, 0.5, 0.0, 0.4025, 0.009607, 0.3087, 0.03806, 0.2222, 0.08427, 0.1464, 0.1464, 0.08426, 0.2222, 0.03806, 0.3087, 0.009607, 0.4025, 0.0, 0.5, 0.009607, 0.5975, 0.03806, 0.6913, 0.08427, 0.7778, 0.1464, 0.8536, 0.2222, 0.9157, 0.3087, 0.9619, 0.4025, 0.9904, 0.0, 0.0, 1.0, 0.0, 1.0, 1.0, 0.0, 1.0, 0.0, 0.0, 1.0, 0.0, 1.0, 1.0, 0.0, 1.0, 0.5, 1.0, 0.5975, 0.9904, 0.6913, 0.9619, 0.7778, 0.9157, 0.8536, 0.8536, 0.9157, 0.7778, 0.9619, 0.6913, 0.9904, 0.5975, 1.0, 0.5, 0.9904, 0.4025, 0.9619, 0.3087, 0.9157, 0.2222, 0.8536, 0.1464, 0.7778, 0.08427, 0.6913, 0.03806, 0.5975, 0.009607, 0.5, 0.0, 0.4025, 0.009607, 0.3087, 0.03806, 0.2222, 0.08427, 0.1464, 0.1464, 0.08426, 0.2222, 0.03806, 0.3087, 0.009607, 0.4025, 0.0, 0.5, 0.009607, 0.5975, 0.03806, 0.6913, 0.08427, 0.7778, 0.1464, 0.8536, 0.2222, 0.9157, 0.3087, 0.9619, 0.4025, 0.9904])
me_cylinder_004.materials.append(mat_material_014)
me_cylinder_004.use_remesh_preserve_volume = False
me_cylinder_004.use_remesh_preserve_attributes = False
me_cylinder_004.use_mirror_vertex_groups = False
me_cylinder_004.update()
me_cylinder_003 = bpy.data.meshes.new('Cylinder.003')
me_cylinder_003.from_pydata([(0.0, 1.0, -1.0), (0.0, 1.0, 1.0), (0.1951, 0.9808, -1.0), (0.1951, 0.9808, 1.0), (0.3827, 0.9239, -1.0), (0.3827, 0.9239, 1.0), (0.5556, 0.8315, -1.0), (0.5556, 0.8315, 1.0), (0.7071, 0.7071, -1.0), (0.7071, 0.7071, 1.0), (0.8315, 0.5556, -1.0), (0.8315, 0.5556, 1.0), (0.9239, 0.3827, -1.0), (0.9239, 0.3827, 1.0), (0.9808, 0.1951, -1.0), (0.9808, 0.1951, 1.0), (1.0, 7.55e-08, -1.0), (1.0, 7.55e-08, 1.0), (0.9808, -0.1951, -1.0), (0.9808, -0.1951, 1.0), (0.9239, -0.3827, -1.0), (0.9239, -0.3827, 1.0), (0.8315, -0.5556, -1.0), (0.8315, -0.5556, 1.0), (0.7071, -0.7071, -1.0), (0.7071, -0.7071, 1.0), (0.5556, -0.8315, -1.0), (0.5556, -0.8315, 1.0), (0.3827, -0.9239, -1.0), (0.3827, -0.9239, 1.0), (0.1951, -0.9808, -1.0), (0.1951, -0.9808, 1.0), (-3.258e-07, -1.0, -1.0), (-3.258e-07, -1.0, 1.0), (-0.1951, -0.9808, -1.0), (-0.1951, -0.9808, 1.0), (-0.3827, -0.9239, -1.0), (-0.3827, -0.9239, 1.0), (-0.5556, -0.8315, -1.0), (-0.5556, -0.8315, 1.0), (-0.7071, -0.7071, -1.0), (-0.7071, -0.7071, 1.0), (-0.8315, -0.5556, -1.0), (-0.8315, -0.5556, 1.0), (-0.9239, -0.3827, -1.0), (-0.9239, -0.3827, 1.0), (-0.9808, -0.1951, -1.0), (-0.9808, -0.1951, 1.0), (-1.0, 9.656e-07, -1.0), (-1.0, 9.656e-07, 1.0), (-0.9808, 0.1951, -1.0), (-0.9808, 0.1951, 1.0), (-0.9239, 0.3827, -1.0), (-0.9239, 0.3827, 1.0), (-0.8315, 0.5556, -1.0), (-0.8315, 0.5556, 1.0), (-0.7071, 0.7071, -1.0), (-0.7071, 0.7071, 1.0), (-0.5556, 0.8315, -1.0), (-0.5556, 0.8315, 1.0), (-0.3827, 0.9239, -1.0), (-0.3827, 0.9239, 1.0), (-0.1951, 0.9808, -1.0), (-0.1951, 0.9808, 1.0)], [], [(0, 1, 3, 2), (2, 3, 5, 4), (4, 5, 7, 6), (6, 7, 9, 8), (8, 9, 11, 10), (10, 11, 13, 12), (12, 13, 15, 14), (14, 15, 17, 16), (16, 17, 19, 18), (18, 19, 21, 20), (20, 21, 23, 22), (22, 23, 25, 24), (24, 25, 27, 26), (26, 27, 29, 28), (28, 29, 31, 30), (30, 31, 33, 32), (32, 33, 35, 34), (34, 35, 37, 36), (36, 37, 39, 38), (38, 39, 41, 40), (40, 41, 43, 42), (42, 43, 45, 44), (44, 45, 47, 46), (46, 47, 49, 48), (48, 49, 51, 50), (50, 51, 53, 52), (52, 53, 55, 54), (54, 55, 57, 56), (56, 57, 59, 58), (58, 59, 61, 60), (3, 1, 63, 61, 59, 57, 55, 53, 51, 49, 47, 45, 43, 41, 39, 37, 35, 33, 31, 29, 27, 25, 23, 21, 19, 17, 15, 13, 11, 9, 7, 5), (60, 61, 63, 62), (62, 63, 1, 0), (0, 2, 4, 6, 8, 10, 12, 14, 16, 18, 20, 22, 24, 26, 28, 30, 32, 34, 36, 38, 40, 42, 44, 46, 48, 50, 52, 54, 56, 58, 60, 62)])
_uv = me_cylinder_003.uv_layers.new(name='UVMap')
_uv.uv.foreach_set('vector', [0.0, 0.0, 1.0, 0.0, 1.0, 1.0, 0.0, 1.0, 0.0, 0.0, 1.0, 0.0, 1.0, 1.0, 0.0, 1.0, 0.0, 0.0, 1.0, 0.0, 1.0, 1.0, 0.0, 1.0, 0.0, 0.0, 1.0, 0.0, 1.0, 1.0, 0.0, 1.0, 0.0, 0.0, 1.0, 0.0, 1.0, 1.0, 0.0, 1.0, 0.0, 0.0, 1.0, 0.0, 1.0, 1.0, 0.0, 1.0, 0.0, 0.0, 1.0, 0.0, 1.0, 1.0, 0.0, 1.0, 0.0, 0.0, 1.0, 0.0, 1.0, 1.0, 0.0, 1.0, 0.0, 0.0, 1.0, 0.0, 1.0, 1.0, 0.0, 1.0, 0.0, 0.0, 1.0, 0.0, 1.0, 1.0, 0.0, 1.0, 0.0, 0.0, 1.0, 0.0, 1.0, 1.0, 0.0, 1.0, 0.0, 0.0, 1.0, 0.0, 1.0, 1.0, 0.0, 1.0, 0.0, 0.0, 1.0, 0.0, 1.0, 1.0, 0.0, 1.0, 0.0, 0.0, 1.0, 0.0, 1.0, 1.0, 0.0, 1.0, 0.0, 0.0, 1.0, 0.0, 1.0, 1.0, 0.0, 1.0, 0.0, 0.0, 1.0, 0.0, 1.0, 1.0, 0.0, 1.0, 0.0, 0.0, 1.0, 0.0, 1.0, 1.0, 0.0, 1.0, 0.0, 0.0, 1.0, 0.0, 1.0, 1.0, 0.0, 1.0, 0.0, 0.0, 1.0, 0.0, 1.0, 1.0, 0.0, 1.0, 0.0, 0.0, 1.0, 0.0, 1.0, 1.0, 0.0, 1.0, 0.0, 0.0, 1.0, 0.0, 1.0, 1.0, 0.0, 1.0, 0.0, 0.0, 1.0, 0.0, 1.0, 1.0, 0.0, 1.0, 0.0, 0.0, 1.0, 0.0, 1.0, 1.0, 0.0, 1.0, 0.0, 0.0, 1.0, 0.0, 1.0, 1.0, 0.0, 1.0, 0.0, 0.0, 1.0, 0.0, 1.0, 1.0, 0.0, 1.0, 0.0, 0.0, 1.0, 0.0, 1.0, 1.0, 0.0, 1.0, 0.0, 0.0, 1.0, 0.0, 1.0, 1.0, 0.0, 1.0, 0.0, 0.0, 1.0, 0.0, 1.0, 1.0, 0.0, 1.0, 0.0, 0.0, 1.0, 0.0, 1.0, 1.0, 0.0, 1.0, 0.0, 0.0, 1.0, 0.0, 1.0, 1.0, 0.0, 1.0, 0.5, 1.0, 0.5975, 0.9904, 0.6913, 0.9619, 0.7778, 0.9157, 0.8536, 0.8536, 0.9157, 0.7778, 0.9619, 0.6913, 0.9904, 0.5975, 1.0, 0.5, 0.9904, 0.4025, 0.9619, 0.3087, 0.9157, 0.2222, 0.8536, 0.1464, 0.7778, 0.08427, 0.6913, 0.03806, 0.5975, 0.009607, 0.5, 0.0, 0.4025, 0.009607, 0.3087, 0.03806, 0.2222, 0.08427, 0.1464, 0.1464, 0.08426, 0.2222, 0.03806, 0.3087, 0.009607, 0.4025, 0.0, 0.5, 0.009607, 0.5975, 0.03806, 0.6913, 0.08427, 0.7778, 0.1464, 0.8536, 0.2222, 0.9157, 0.3087, 0.9619, 0.4025, 0.9904, 0.0, 0.0, 1.0, 0.0, 1.0, 1.0, 0.0, 1.0, 0.0, 0.0, 1.0, 0.0, 1.0, 1.0, 0.0, 1.0, 0.5, 1.0, 0.5975, 0.9904, 0.6913, 0.9619, 0.7778, 0.9157, 0.8536, 0.8536, 0.9157, 0.7778, 0.9619, 0.6913, 0.9904, 0.5975, 1.0, 0.5, 0.9904, 0.4025, 0.9619, 0.3087, 0.9157, 0.2222, 0.8536, 0.1464, 0.7778, 0.08427, 0.6913, 0.03806, 0.5975, 0.009607, 0.5, 0.0, 0.4025, 0.009607, 0.3087, 0.03806, 0.2222, 0.08427, 0.1464, 0.1464, 0.08426, 0.2222, 0.03806, 0.3087, 0.009607, 0.4025, 0.0, 0.5, 0.009607, 0.5975, 0.03806, 0.6913, 0.08427, 0.7778, 0.1464, 0.8536, 0.2222, 0.9157, 0.3087, 0.9619, 0.4025, 0.9904])
me_cylinder_003.materials.append(mat_material_016)
me_cylinder_003.use_remesh_preserve_volume = False
me_cylinder_003.use_remesh_preserve_attributes = False
me_cylinder_003.use_mirror_vertex_groups = False
me_cylinder_003.update()
me_cylinder_002 = bpy.data.meshes.new('Cylinder.002')
me_cylinder_002.from_pydata([(0.0, 1.0, -1.0), (0.0, 1.0, 1.0), (0.1951, 0.9808, -1.0), (0.1951, 0.9808, 1.0), (0.3827, 0.9239, -1.0), (0.3827, 0.9239, 1.0), (0.5556, 0.8315, -1.0), (0.5556, 0.8315, 1.0), (0.7071, 0.7071, -1.0), (0.7071, 0.7071, 1.0), (0.8315, 0.5556, -1.0), (0.8315, 0.5556, 1.0), (0.9239, 0.3827, -1.0), (0.9239, 0.3827, 1.0), (0.9808, 0.1951, -1.0), (0.9808, 0.1951, 1.0), (1.0, 7.55e-08, -1.0), (1.0, 7.55e-08, 1.0), (0.9808, -0.1951, -1.0), (0.9808, -0.1951, 1.0), (0.9239, -0.3827, -1.0), (0.9239, -0.3827, 1.0), (0.8315, -0.5556, -1.0), (0.8315, -0.5556, 1.0), (0.7071, -0.7071, -1.0), (0.7071, -0.7071, 1.0), (0.5556, -0.8315, -1.0), (0.5556, -0.8315, 1.0), (0.3827, -0.9239, -1.0), (0.3827, -0.9239, 1.0), (0.1951, -0.9808, -1.0), (0.1951, -0.9808, 1.0), (-3.258e-07, -1.0, -1.0), (-3.258e-07, -1.0, 1.0), (-0.1951, -0.9808, -1.0), (-0.1951, -0.9808, 1.0), (-0.3827, -0.9239, -1.0), (-0.3827, -0.9239, 1.0), (-0.5556, -0.8315, -1.0), (-0.5556, -0.8315, 1.0), (-0.7071, -0.7071, -1.0), (-0.7071, -0.7071, 1.0), (-0.8315, -0.5556, -1.0), (-0.8315, -0.5556, 1.0), (-0.9239, -0.3827, -1.0), (-0.9239, -0.3827, 1.0), (-0.9808, -0.1951, -1.0), (-0.9808, -0.1951, 1.0), (-1.0, 9.656e-07, -1.0), (-1.0, 9.656e-07, 1.0), (-0.9808, 0.1951, -1.0), (-0.9808, 0.1951, 1.0), (-0.9239, 0.3827, -1.0), (-0.9239, 0.3827, 1.0), (-0.8315, 0.5556, -1.0), (-0.8315, 0.5556, 1.0), (-0.7071, 0.7071, -1.0), (-0.7071, 0.7071, 1.0), (-0.5556, 0.8315, -1.0), (-0.5556, 0.8315, 1.0), (-0.3827, 0.9239, -1.0), (-0.3827, 0.9239, 1.0), (-0.1951, 0.9808, -1.0), (-0.1951, 0.9808, 1.0)], [], [(0, 1, 3, 2), (2, 3, 5, 4), (4, 5, 7, 6), (6, 7, 9, 8), (8, 9, 11, 10), (10, 11, 13, 12), (12, 13, 15, 14), (14, 15, 17, 16), (16, 17, 19, 18), (18, 19, 21, 20), (20, 21, 23, 22), (22, 23, 25, 24), (24, 25, 27, 26), (26, 27, 29, 28), (28, 29, 31, 30), (30, 31, 33, 32), (32, 33, 35, 34), (34, 35, 37, 36), (36, 37, 39, 38), (38, 39, 41, 40), (40, 41, 43, 42), (42, 43, 45, 44), (44, 45, 47, 46), (46, 47, 49, 48), (48, 49, 51, 50), (50, 51, 53, 52), (52, 53, 55, 54), (54, 55, 57, 56), (56, 57, 59, 58), (58, 59, 61, 60), (3, 1, 63, 61, 59, 57, 55, 53, 51, 49, 47, 45, 43, 41, 39, 37, 35, 33, 31, 29, 27, 25, 23, 21, 19, 17, 15, 13, 11, 9, 7, 5), (60, 61, 63, 62), (62, 63, 1, 0), (0, 2, 4, 6, 8, 10, 12, 14, 16, 18, 20, 22, 24, 26, 28, 30, 32, 34, 36, 38, 40, 42, 44, 46, 48, 50, 52, 54, 56, 58, 60, 62)])
_uv = me_cylinder_002.uv_layers.new(name='UVMap')
_uv.uv.foreach_set('vector', [0.0, 0.0, 1.0, 0.0, 1.0, 1.0, 0.0, 1.0, 0.0, 0.0, 1.0, 0.0, 1.0, 1.0, 0.0, 1.0, 0.0, 0.0, 1.0, 0.0, 1.0, 1.0, 0.0, 1.0, 0.0, 0.0, 1.0, 0.0, 1.0, 1.0, 0.0, 1.0, 0.0, 0.0, 1.0, 0.0, 1.0, 1.0, 0.0, 1.0, 0.0, 0.0, 1.0, 0.0, 1.0, 1.0, 0.0, 1.0, 0.0, 0.0, 1.0, 0.0, 1.0, 1.0, 0.0, 1.0, 0.0, 0.0, 1.0, 0.0, 1.0, 1.0, 0.0, 1.0, 0.0, 0.0, 1.0, 0.0, 1.0, 1.0, 0.0, 1.0, 0.0, 0.0, 1.0, 0.0, 1.0, 1.0, 0.0, 1.0, 0.0, 0.0, 1.0, 0.0, 1.0, 1.0, 0.0, 1.0, 0.0, 0.0, 1.0, 0.0, 1.0, 1.0, 0.0, 1.0, 0.0, 0.0, 1.0, 0.0, 1.0, 1.0, 0.0, 1.0, 0.0, 0.0, 1.0, 0.0, 1.0, 1.0, 0.0, 1.0, 0.0, 0.0, 1.0, 0.0, 1.0, 1.0, 0.0, 1.0, 0.0, 0.0, 1.0, 0.0, 1.0, 1.0, 0.0, 1.0, 0.0, 0.0, 1.0, 0.0, 1.0, 1.0, 0.0, 1.0, 0.0, 0.0, 1.0, 0.0, 1.0, 1.0, 0.0, 1.0, 0.0, 0.0, 1.0, 0.0, 1.0, 1.0, 0.0, 1.0, 0.0, 0.0, 1.0, 0.0, 1.0, 1.0, 0.0, 1.0, 0.0, 0.0, 1.0, 0.0, 1.0, 1.0, 0.0, 1.0, 0.0, 0.0, 1.0, 0.0, 1.0, 1.0, 0.0, 1.0, 0.0, 0.0, 1.0, 0.0, 1.0, 1.0, 0.0, 1.0, 0.0, 0.0, 1.0, 0.0, 1.0, 1.0, 0.0, 1.0, 0.0, 0.0, 1.0, 0.0, 1.0, 1.0, 0.0, 1.0, 0.0, 0.0, 1.0, 0.0, 1.0, 1.0, 0.0, 1.0, 0.0, 0.0, 1.0, 0.0, 1.0, 1.0, 0.0, 1.0, 0.0, 0.0, 1.0, 0.0, 1.0, 1.0, 0.0, 1.0, 0.0, 0.0, 1.0, 0.0, 1.0, 1.0, 0.0, 1.0, 0.0, 0.0, 1.0, 0.0, 1.0, 1.0, 0.0, 1.0, 0.5, 1.0, 0.5975, 0.9904, 0.6913, 0.9619, 0.7778, 0.9157, 0.8536, 0.8536, 0.9157, 0.7778, 0.9619, 0.6913, 0.9904, 0.5975, 1.0, 0.5, 0.9904, 0.4025, 0.9619, 0.3087, 0.9157, 0.2222, 0.8536, 0.1464, 0.7778, 0.08427, 0.6913, 0.03806, 0.5975, 0.009607, 0.5, 0.0, 0.4025, 0.009607, 0.3087, 0.03806, 0.2222, 0.08427, 0.1464, 0.1464, 0.08426, 0.2222, 0.03806, 0.3087, 0.009607, 0.4025, 0.0, 0.5, 0.009607, 0.5975, 0.03806, 0.6913, 0.08427, 0.7778, 0.1464, 0.8536, 0.2222, 0.9157, 0.3087, 0.9619, 0.4025, 0.9904, 0.0, 0.0, 1.0, 0.0, 1.0, 1.0, 0.0, 1.0, 0.0, 0.0, 1.0, 0.0, 1.0, 1.0, 0.0, 1.0, 0.5, 1.0, 0.5975, 0.9904, 0.6913, 0.9619, 0.7778, 0.9157, 0.8536, 0.8536, 0.9157, 0.7778, 0.9619, 0.6913, 0.9904, 0.5975, 1.0, 0.5, 0.9904, 0.4025, 0.9619, 0.3087, 0.9157, 0.2222, 0.8536, 0.1464, 0.7778, 0.08427, 0.6913, 0.03806, 0.5975, 0.009607, 0.5, 0.0, 0.4025, 0.009607, 0.3087, 0.03806, 0.2222, 0.08427, 0.1464, 0.1464, 0.08426, 0.2222, 0.03806, 0.3087, 0.009607, 0.4025, 0.0, 0.5, 0.009607, 0.5975, 0.03806, 0.6913, 0.08427, 0.7778, 0.1464, 0.8536, 0.2222, 0.9157, 0.3087, 0.9619, 0.4025, 0.9904])
me_cylinder_002.materials.append(mat_material_010)
me_cylinder_002.use_remesh_preserve_volume = False
me_cylinder_002.use_remesh_preserve_attributes = False
me_cylinder_002.use_mirror_vertex_groups = False
me_cylinder_002.update()
me_cylinder_001 = bpy.data.meshes.new('Cylinder.001')
me_cylinder_001.from_pydata([(0.0, 1.0, -1.0), (0.0, 1.0, 1.0), (0.1951, 0.9808, -1.0), (0.1951, 0.9808, 1.0), (0.3827, 0.9239, -1.0), (0.3827, 0.9239, 1.0), (0.5556, 0.8315, -1.0), (0.5556, 0.8315, 1.0), (0.7071, 0.7071, -1.0), (0.7071, 0.7071, 1.0), (0.8315, 0.5556, -1.0), (0.8315, 0.5556, 1.0), (0.9239, 0.3827, -1.0), (0.9239, 0.3827, 1.0), (0.9808, 0.1951, -1.0), (0.9808, 0.1951, 1.0), (1.0, 7.55e-08, -1.0), (1.0, 7.55e-08, 1.0), (0.9808, -0.1951, -1.0), (0.9808, -0.1951, 1.0), (0.9239, -0.3827, -1.0), (0.9239, -0.3827, 1.0), (0.8315, -0.5556, -1.0), (0.8315, -0.5556, 1.0), (0.7071, -0.7071, -1.0), (0.7071, -0.7071, 1.0), (0.5556, -0.8315, -1.0), (0.5556, -0.8315, 1.0), (0.3827, -0.9239, -1.0), (0.3827, -0.9239, 1.0), (0.1951, -0.9808, -1.0), (0.1951, -0.9808, 1.0), (-3.258e-07, -1.0, -1.0), (-3.258e-07, -1.0, 1.0), (-0.1951, -0.9808, -1.0), (-0.1951, -0.9808, 1.0), (-0.3827, -0.9239, -1.0), (-0.3827, -0.9239, 1.0), (-0.5556, -0.8315, -1.0), (-0.5556, -0.8315, 1.0), (-0.7071, -0.7071, -1.0), (-0.7071, -0.7071, 1.0), (-0.8315, -0.5556, -1.0), (-0.8315, -0.5556, 1.0), (-0.9239, -0.3827, -1.0), (-0.9239, -0.3827, 1.0), (-0.9808, -0.1951, -1.0), (-0.9808, -0.1951, 1.0), (-1.0, 9.656e-07, -1.0), (-1.0, 9.656e-07, 1.0), (-0.9808, 0.1951, -1.0), (-0.9808, 0.1951, 1.0), (-0.9239, 0.3827, -1.0), (-0.9239, 0.3827, 1.0), (-0.8315, 0.5556, -1.0), (-0.8315, 0.5556, 1.0), (-0.7071, 0.7071, -1.0), (-0.7071, 0.7071, 1.0), (-0.5556, 0.8315, -1.0), (-0.5556, 0.8315, 1.0), (-0.3827, 0.9239, -1.0), (-0.3827, 0.9239, 1.0), (-0.1951, 0.9808, -1.0), (-0.1951, 0.9808, 1.0)], [], [(0, 1, 3, 2), (2, 3, 5, 4), (4, 5, 7, 6), (6, 7, 9, 8), (8, 9, 11, 10), (10, 11, 13, 12), (12, 13, 15, 14), (14, 15, 17, 16), (16, 17, 19, 18), (18, 19, 21, 20), (20, 21, 23, 22), (22, 23, 25, 24), (24, 25, 27, 26), (26, 27, 29, 28), (28, 29, 31, 30), (30, 31, 33, 32), (32, 33, 35, 34), (34, 35, 37, 36), (36, 37, 39, 38), (38, 39, 41, 40), (40, 41, 43, 42), (42, 43, 45, 44), (44, 45, 47, 46), (46, 47, 49, 48), (48, 49, 51, 50), (50, 51, 53, 52), (52, 53, 55, 54), (54, 55, 57, 56), (56, 57, 59, 58), (58, 59, 61, 60), (3, 1, 63, 61, 59, 57, 55, 53, 51, 49, 47, 45, 43, 41, 39, 37, 35, 33, 31, 29, 27, 25, 23, 21, 19, 17, 15, 13, 11, 9, 7, 5), (60, 61, 63, 62), (62, 63, 1, 0), (0, 2, 4, 6, 8, 10, 12, 14, 16, 18, 20, 22, 24, 26, 28, 30, 32, 34, 36, 38, 40, 42, 44, 46, 48, 50, 52, 54, 56, 58, 60, 62)])
_uv = me_cylinder_001.uv_layers.new(name='UVMap')
_uv.uv.foreach_set('vector', [0.0, 0.0, 1.0, 0.0, 1.0, 1.0, 0.0, 1.0, 0.0, 0.0, 1.0, 0.0, 1.0, 1.0, 0.0, 1.0, 0.0, 0.0, 1.0, 0.0, 1.0, 1.0, 0.0, 1.0, 0.0, 0.0, 1.0, 0.0, 1.0, 1.0, 0.0, 1.0, 0.0, 0.0, 1.0, 0.0, 1.0, 1.0, 0.0, 1.0, 0.0, 0.0, 1.0, 0.0, 1.0, 1.0, 0.0, 1.0, 0.0, 0.0, 1.0, 0.0, 1.0, 1.0, 0.0, 1.0, 0.0, 0.0, 1.0, 0.0, 1.0, 1.0, 0.0, 1.0, 0.0, 0.0, 1.0, 0.0, 1.0, 1.0, 0.0, 1.0, 0.0, 0.0, 1.0, 0.0, 1.0, 1.0, 0.0, 1.0, 0.0, 0.0, 1.0, 0.0, 1.0, 1.0, 0.0, 1.0, 0.0, 0.0, 1.0, 0.0, 1.0, 1.0, 0.0, 1.0, 0.0, 0.0, 1.0, 0.0, 1.0, 1.0, 0.0, 1.0, 0.0, 0.0, 1.0, 0.0, 1.0, 1.0, 0.0, 1.0, 0.0, 0.0, 1.0, 0.0, 1.0, 1.0, 0.0, 1.0, 0.0, 0.0, 1.0, 0.0, 1.0, 1.0, 0.0, 1.0, 0.0, 0.0, 1.0, 0.0, 1.0, 1.0, 0.0, 1.0, 0.0, 0.0, 1.0, 0.0, 1.0, 1.0, 0.0, 1.0, 0.0, 0.0, 1.0, 0.0, 1.0, 1.0, 0.0, 1.0, 0.0, 0.0, 1.0, 0.0, 1.0, 1.0, 0.0, 1.0, 0.0, 0.0, 1.0, 0.0, 1.0, 1.0, 0.0, 1.0, 0.0, 0.0, 1.0, 0.0, 1.0, 1.0, 0.0, 1.0, 0.0, 0.0, 1.0, 0.0, 1.0, 1.0, 0.0, 1.0, 0.0, 0.0, 1.0, 0.0, 1.0, 1.0, 0.0, 1.0, 0.0, 0.0, 1.0, 0.0, 1.0, 1.0, 0.0, 1.0, 0.0, 0.0, 1.0, 0.0, 1.0, 1.0, 0.0, 1.0, 0.0, 0.0, 1.0, 0.0, 1.0, 1.0, 0.0, 1.0, 0.0, 0.0, 1.0, 0.0, 1.0, 1.0, 0.0, 1.0, 0.0, 0.0, 1.0, 0.0, 1.0, 1.0, 0.0, 1.0, 0.0, 0.0, 1.0, 0.0, 1.0, 1.0, 0.0, 1.0, 0.5, 1.0, 0.5975, 0.9904, 0.6913, 0.9619, 0.7778, 0.9157, 0.8536, 0.8536, 0.9157, 0.7778, 0.9619, 0.6913, 0.9904, 0.5975, 1.0, 0.5, 0.9904, 0.4025, 0.9619, 0.3087, 0.9157, 0.2222, 0.8536, 0.1464, 0.7778, 0.08427, 0.6913, 0.03806, 0.5975, 0.009607, 0.5, 0.0, 0.4025, 0.009607, 0.3087, 0.03806, 0.2222, 0.08427, 0.1464, 0.1464, 0.08426, 0.2222, 0.03806, 0.3087, 0.009607, 0.4025, 0.0, 0.5, 0.009607, 0.5975, 0.03806, 0.6913, 0.08427, 0.7778, 0.1464, 0.8536, 0.2222, 0.9157, 0.3087, 0.9619, 0.4025, 0.9904, 0.0, 0.0, 1.0, 0.0, 1.0, 1.0, 0.0, 1.0, 0.0, 0.0, 1.0, 0.0, 1.0, 1.0, 0.0, 1.0, 0.5, 1.0, 0.5975, 0.9904, 0.6913, 0.9619, 0.7778, 0.9157, 0.8536, 0.8536, 0.9157, 0.7778, 0.9619, 0.6913, 0.9904, 0.5975, 1.0, 0.5, 0.9904, 0.4025, 0.9619, 0.3087, 0.9157, 0.2222, 0.8536, 0.1464, 0.7778, 0.08427, 0.6913, 0.03806, 0.5975, 0.009607, 0.5, 0.0, 0.4025, 0.009607, 0.3087, 0.03806, 0.2222, 0.08427, 0.1464, 0.1464, 0.08426, 0.2222, 0.03806, 0.3087, 0.009607, 0.4025, 0.0, 0.5, 0.009607, 0.5975, 0.03806, 0.6913, 0.08427, 0.7778, 0.1464, 0.8536, 0.2222, 0.9157, 0.3087, 0.9619, 0.4025, 0.9904])
me_cylinder_001.materials.append(mat_material_009)
me_cylinder_001.use_remesh_preserve_volume = False
me_cylinder_001.use_remesh_preserve_attributes = False
me_cylinder_001.use_mirror_vertex_groups = False
me_cylinder_001.update()
me_cylinder = bpy.data.meshes.new('Cylinder')
me_cylinder.from_pydata([(0.0, 1.0, -1.0), (0.0, 1.0, 1.0), (0.1951, 0.9808, -1.0), (0.1951, 0.9808, 1.0), (0.3827, 0.9239, -1.0), (0.3827, 0.9239, 1.0), (0.5556, 0.8315, -1.0), (0.5556, 0.8315, 1.0), (0.7071, 0.7071, -1.0), (0.7071, 0.7071, 1.0), (0.8315, 0.5556, -1.0), (0.8315, 0.5556, 1.0), (0.9239, 0.3827, -1.0), (0.9239, 0.3827, 1.0), (0.9808, 0.1951, -1.0), (0.9808, 0.1951, 1.0), (1.0, 7.55e-08, -1.0), (1.0, 7.55e-08, 1.0), (0.9808, -0.1951, -1.0), (0.9808, -0.1951, 1.0), (0.9239, -0.3827, -1.0), (0.9239, -0.3827, 1.0), (0.8315, -0.5556, -1.0), (0.8315, -0.5556, 1.0), (0.7071, -0.7071, -1.0), (0.7071, -0.7071, 1.0), (0.5556, -0.8315, -1.0), (0.5556, -0.8315, 1.0), (0.3827, -0.9239, -1.0), (0.3827, -0.9239, 1.0), (0.1951, -0.9808, -1.0), (0.1951, -0.9808, 1.0), (-3.258e-07, -1.0, -1.0), (-3.258e-07, -1.0, 1.0), (-0.1951, -0.9808, -1.0), (-0.1951, -0.9808, 1.0), (-0.3827, -0.9239, -1.0), (-0.3827, -0.9239, 1.0), (-0.5556, -0.8315, -1.0), (-0.5556, -0.8315, 1.0), (-0.7071, -0.7071, -1.0), (-0.7071, -0.7071, 1.0), (-0.8315, -0.5556, -1.0), (-0.8315, -0.5556, 1.0), (-0.9239, -0.3827, -1.0), (-0.9239, -0.3827, 1.0), (-0.9808, -0.1951, -1.0), (-0.9808, -0.1951, 1.0), (-1.0, 9.656e-07, -1.0), (-1.0, 9.656e-07, 1.0), (-0.9808, 0.1951, -1.0), (-0.9808, 0.1951, 1.0), (-0.9239, 0.3827, -1.0), (-0.9239, 0.3827, 1.0), (-0.8315, 0.5556, -1.0), (-0.8315, 0.5556, 1.0), (-0.7071, 0.7071, -1.0), (-0.7071, 0.7071, 1.0), (-0.5556, 0.8315, -1.0), (-0.5556, 0.8315, 1.0), (-0.3827, 0.9239, -1.0), (-0.3827, 0.9239, 1.0), (-0.1951, 0.9808, -1.0), (-0.1951, 0.9808, 1.0)], [], [(0, 1, 3, 2), (2, 3, 5, 4), (4, 5, 7, 6), (6, 7, 9, 8), (8, 9, 11, 10), (10, 11, 13, 12), (12, 13, 15, 14), (14, 15, 17, 16), (16, 17, 19, 18), (18, 19, 21, 20), (20, 21, 23, 22), (22, 23, 25, 24), (24, 25, 27, 26), (26, 27, 29, 28), (28, 29, 31, 30), (30, 31, 33, 32), (32, 33, 35, 34), (34, 35, 37, 36), (36, 37, 39, 38), (38, 39, 41, 40), (40, 41, 43, 42), (42, 43, 45, 44), (44, 45, 47, 46), (46, 47, 49, 48), (48, 49, 51, 50), (50, 51, 53, 52), (52, 53, 55, 54), (54, 55, 57, 56), (56, 57, 59, 58), (58, 59, 61, 60), (3, 1, 63, 61, 59, 57, 55, 53, 51, 49, 47, 45, 43, 41, 39, 37, 35, 33, 31, 29, 27, 25, 23, 21, 19, 17, 15, 13, 11, 9, 7, 5), (60, 61, 63, 62), (62, 63, 1, 0), (0, 2, 4, 6, 8, 10, 12, 14, 16, 18, 20, 22, 24, 26, 28, 30, 32, 34, 36, 38, 40, 42, 44, 46, 48, 50, 52, 54, 56, 58, 60, 62)])
_uv = me_cylinder.uv_layers.new(name='UVMap')
_uv.uv.foreach_set('vector', [0.0, 0.0, 1.0, 0.0, 1.0, 1.0, 0.0, 1.0, 0.0, 0.0, 1.0, 0.0, 1.0, 1.0, 0.0, 1.0, 0.0, 0.0, 1.0, 0.0, 1.0, 1.0, 0.0, 1.0, 0.0, 0.0, 1.0, 0.0, 1.0, 1.0, 0.0, 1.0, 0.0, 0.0, 1.0, 0.0, 1.0, 1.0, 0.0, 1.0, 0.0, 0.0, 1.0, 0.0, 1.0, 1.0, 0.0, 1.0, 0.0, 0.0, 1.0, 0.0, 1.0, 1.0, 0.0, 1.0, 0.0, 0.0, 1.0, 0.0, 1.0, 1.0, 0.0, 1.0, 0.0, 0.0, 1.0, 0.0, 1.0, 1.0, 0.0, 1.0, 0.0, 0.0, 1.0, 0.0, 1.0, 1.0, 0.0, 1.0, 0.0, 0.0, 1.0, 0.0, 1.0, 1.0, 0.0, 1.0, 0.0, 0.0, 1.0, 0.0, 1.0, 1.0, 0.0, 1.0, 0.0, 0.0, 1.0, 0.0, 1.0, 1.0, 0.0, 1.0, 0.0, 0.0, 1.0, 0.0, 1.0, 1.0, 0.0, 1.0, 0.0, 0.0, 1.0, 0.0, 1.0, 1.0, 0.0, 1.0, 0.0, 0.0, 1.0, 0.0, 1.0, 1.0, 0.0, 1.0, 0.0, 0.0, 1.0, 0.0, 1.0, 1.0, 0.0, 1.0, 0.0, 0.0, 1.0, 0.0, 1.0, 1.0, 0.0, 1.0, 0.0, 0.0, 1.0, 0.0, 1.0, 1.0, 0.0, 1.0, 0.0, 0.0, 1.0, 0.0, 1.0, 1.0, 0.0, 1.0, 0.0, 0.0, 1.0, 0.0, 1.0, 1.0, 0.0, 1.0, 0.0, 0.0, 1.0, 0.0, 1.0, 1.0, 0.0, 1.0, 0.0, 0.0, 1.0, 0.0, 1.0, 1.0, 0.0, 1.0, 0.0, 0.0, 1.0, 0.0, 1.0, 1.0, 0.0, 1.0, 0.0, 0.0, 1.0, 0.0, 1.0, 1.0, 0.0, 1.0, 0.0, 0.0, 1.0, 0.0, 1.0, 1.0, 0.0, 1.0, 0.0, 0.0, 1.0, 0.0, 1.0, 1.0, 0.0, 1.0, 0.0, 0.0, 1.0, 0.0, 1.0, 1.0, 0.0, 1.0, 0.0, 0.0, 1.0, 0.0, 1.0, 1.0, 0.0, 1.0, 0.0, 0.0, 1.0, 0.0, 1.0, 1.0, 0.0, 1.0, 0.5, 1.0, 0.5975, 0.9904, 0.6913, 0.9619, 0.7778, 0.9157, 0.8536, 0.8536, 0.9157, 0.7778, 0.9619, 0.6913, 0.9904, 0.5975, 1.0, 0.5, 0.9904, 0.4025, 0.9619, 0.3087, 0.9157, 0.2222, 0.8536, 0.1464, 0.7778, 0.08427, 0.6913, 0.03806, 0.5975, 0.009607, 0.5, 0.0, 0.4025, 0.009607, 0.3087, 0.03806, 0.2222, 0.08427, 0.1464, 0.1464, 0.08426, 0.2222, 0.03806, 0.3087, 0.009607, 0.4025, 0.0, 0.5, 0.009607, 0.5975, 0.03806, 0.6913, 0.08427, 0.7778, 0.1464, 0.8536, 0.2222, 0.9157, 0.3087, 0.9619, 0.4025, 0.9904, 0.0, 0.0, 1.0, 0.0, 1.0, 1.0, 0.0, 1.0, 0.0, 0.0, 1.0, 0.0, 1.0, 1.0, 0.0, 1.0, 0.5, 1.0, 0.5975, 0.9904, 0.6913, 0.9619, 0.7778, 0.9157, 0.8536, 0.8536, 0.9157, 0.7778, 0.9619, 0.6913, 0.9904, 0.5975, 1.0, 0.5, 0.9904, 0.4025, 0.9619, 0.3087, 0.9157, 0.2222, 0.8536, 0.1464, 0.7778, 0.08427, 0.6913, 0.03806, 0.5975, 0.009607, 0.5, 0.0, 0.4025, 0.009607, 0.3087, 0.03806, 0.2222, 0.08427, 0.1464, 0.1464, 0.08426, 0.2222, 0.03806, 0.3087, 0.009607, 0.4025, 0.0, 0.5, 0.009607, 0.5975, 0.03806, 0.6913, 0.08427, 0.7778, 0.1464, 0.8536, 0.2222, 0.9157, 0.3087, 0.9619, 0.4025, 0.9904])
me_cylinder.materials.append(mat_material_015)
me_cylinder.use_remesh_preserve_volume = False
me_cylinder.use_remesh_preserve_attributes = False
me_cylinder.use_mirror_vertex_groups = False
me_cylinder.update()

# ---- objects
ob_cube_009 = bpy.data.objects.new('Cube.009', me_cube_010)
ob_cube_008 = bpy.data.objects.new('Cube.008', me_cube_009)
ob_cube_007 = bpy.data.objects.new('Cube.007', me_cube_008)
ob_cube_006 = bpy.data.objects.new('Cube.006', me_cube_002)
ob_cube_005 = bpy.data.objects.new('Cube.005', me_cube_001)
ob_cube = bpy.data.objects.new('Cube', me_cube)
ob_cube_004 = bpy.data.objects.new('Cube.004', me_cube_007)
ob_cube_003 = bpy.data.objects.new('Cube.003', me_cube_006)
ob_cube_002 = bpy.data.objects.new('Cube.002', me_cube_005)
ob_cube_000 = bpy.data.objects.new('Cube.000', me_cube_004)
ob_cube_001 = bpy.data.objects.new('Cube.001', me_cube_003)
ob_cylinder_005 = bpy.data.objects.new('Cylinder.005', me_cylinder_005)
ob_cylinder_004 = bpy.data.objects.new('Cylinder.004', me_cylinder_004)
ob_cylinder_003 = bpy.data.objects.new('Cylinder.003', me_cylinder_003)
ob_cylinder_002 = bpy.data.objects.new('Cylinder.002', me_cylinder_002)
ob_cylinder_001 = bpy.data.objects.new('Cylinder.001', me_cylinder_001)
ob_cylinder = bpy.data.objects.new('Cylinder', me_cylinder)
ob_lamp = bpy.data.objects.new('Lamp', light_lamp)
ob_camera = bpy.data.objects.new('Camera', cam_camera)

# ---- transforms, parenting, visibility, modifiers, constraints
ob_cube_009.location = (-0.0506, 1.341, 2.122)
ob_cube_009.scale = (0.1361, 0.1361, 0.1361)
ob_cube_009.lineart.crease_threshold = 0.0
ob_cube_008.location = (-0.0506, -0.493, 2.122)
ob_cube_008.scale = (0.1361, 0.1361, 0.1361)
ob_cube_008.lineart.crease_threshold = 0.0
ob_cube_007.location = (0.1315, 0.6026, 1.442)
ob_cube_007.lineart.crease_threshold = 0.0
ob_cube_006.location = (0.1315, -1.233, 1.442)
ob_cube_006.lineart.crease_threshold = 0.0
ob_cube_005.location = (-2.031, 0.4264, 2.649)
ob_cube_005.lineart.crease_threshold = 0.0
ob_cube.location = (0.1532, 0.4336, 2.206)
ob_cube.lineart.crease_threshold = 0.0
ob_cube_004.location = (0.3508, 1.728, 1.556)
ob_cube_004.rotation_euler = (-0.01956, 0.1735, -4.115)
ob_cube_004.delta_rotation_euler = (0.2077, 0.0, 0.0)
ob_cube_004.lineart.crease_threshold = 0.0
ob_cube_003.location = (-0.9526, 1.485, 1.368)
ob_cube_003.rotation_euler = (0.2626, -0.0238, -2.985)
ob_cube_003.delta_rotation_euler = (0.2077, 0.0, 0.0)
ob_cube_003.lineart.crease_threshold = 0.0
ob_cube_002.location = (-1.305, -0.1977, 1.153)
ob_cube_002.rotation_euler = (0.254, -0.1556, -1.742)
ob_cube_002.delta_rotation_euler = (0.2077, 0.0, 0.0)
ob_cube_002.lineart.crease_threshold = 0.0
ob_cube_000.location = (1.503, 0.8751, 1.294)
ob_cube_000.rotation_euler = (0.06749, 0.1749, 1.21)
ob_cube_000.delta_rotation_euler = (0.2077, 0.0, 0.0)
ob_cube_000.lineart.crease_threshold = 0.0
ob_cube_001.location = (0.9382, -0.7778, 1.201)
ob_cube_001.delta_rotation_euler = (0.2077, 0.0, 0.0)
ob_cube_001.lineart.crease_threshold = 0.0
ob_cylinder_005.location = (0.08238, 0.4727, 1.173)
ob_cylinder_005.scale = (0.129, 0.129, 0.129)
ob_cylinder_005.lineart.crease_threshold = 0.0
ob_cylinder_004.location = (-0.2402, -0.5259, 0.1139)
ob_cylinder_004.rotation_euler = (-1.558, -0.115, -0.9486)
ob_cylinder_004.scale = (0.1301, 0.1301, 0.1301)
ob_cylinder_004.lineart.crease_threshold = 0.0
ob_cylinder_003.location = (-0.9283, 0.5949, 0.1361)
ob_cylinder_003.rotation_euler = (-1.558, -0.115, -0.9486)
ob_cylinder_003.scale = (0.1301, 0.1301, 0.1301)
ob_cylinder_003.lineart.crease_threshold = 0.0
ob_cylinder_002.location = (-0.2084, 1.51, 0.1361)
ob_cylinder_002.rotation_euler = (-1.558, -0.115, -0.9486)
ob_cylinder_002.scale = (0.1301, 0.1301, 0.1301)
ob_cylinder_002.lineart.crease_threshold = 0.0
ob_cylinder_001.location = (0.8859, 1.196, 0.1361)
ob_cylinder_001.rotation_euler = (-1.558, -0.115, -0.9486)
ob_cylinder_001.scale = (0.1301, 0.1301, 0.1301)
ob_cylinder_001.lineart.crease_threshold = 0.0
ob_cylinder.location = (1.03, 0.05665, 0.1295)
ob_cylinder.rotation_euler = (-1.558, -0.115, -0.9486)
ob_cylinder.scale = (0.1301, 0.1301, 0.1301)
ob_cylinder.lineart.crease_threshold = 0.0
ob_lamp.location = (4.076, 1.005, 5.904)
ob_lamp.rotation_euler = (0.6503, 0.05522, 1.866)
ob_lamp.lock_rotations_4d = False
ob_lamp.empty_display_type = 'ARROWS'
ob_lamp.color = (0.0, 0.0, 0.0, 0.0)
ob_lamp.lineart.crease_threshold = 0.0
ob_camera.location = (7.481, -6.508, 5.344)
ob_camera.rotation_euler = (1.109, 0.0, 0.8149)
ob_camera.lock_rotations_4d = False
ob_camera.empty_display_type = 'ARROWS'
ob_camera.color = (0.0, 0.0, 0.0, 0.0)
ob_camera.display_type = 'WIRE'
ob_camera.lineart.crease_threshold = 0.0

# ---- collection membership
col_collection_1.objects.link(ob_cube_009)
col_collection_1.objects.link(ob_cube_008)
col_collection_1.objects.link(ob_cube_007)
col_collection_1.objects.link(ob_cube_006)
col_collection_1.objects.link(ob_cube_005)
col_collection_1.objects.link(ob_cube)
col_collection_1.objects.link(ob_cube_004)
col_collection_1.objects.link(ob_cube_003)
col_collection_1.objects.link(ob_cube_002)
col_collection_1.objects.link(ob_cube_000)
col_collection_1.objects.link(ob_cube_001)
col_collection_1.objects.link(ob_cylinder_005)
col_collection_1.objects.link(ob_cylinder_004)
col_collection_1.objects.link(ob_cylinder_003)
col_collection_1.objects.link(ob_cylinder_002)
col_collection_1.objects.link(ob_cylinder_001)
col_collection_1.objects.link(ob_cylinder)
col_collection_1.objects.link(ob_lamp)
col_collection_1.objects.link(ob_camera)

# ---- scene / render settings (as saved in the file)
scene.camera = ob_camera
scene.frame_start = 1; scene.frame_end = 250; scene.frame_set(3)
scene.render.engine = 'BLENDER_EEVEE_NEXT'
scene.render.resolution_percentage = 50
scene.render.dither_intensity = 0.0
scene.cycles.use_denoising = False
scene.cycles.samples = 128
scene.cycles.sampling_pattern = 'TABULATED_SOBOL'
scene.cycles.light_sampling_threshold = 0.0
scene.cycles.use_adaptive_sampling = False
scene.cycles.use_light_tree = False
scene.cycles.blur_glossy = 0.0
scene.cycles.sample_clamp_indirect = 0.0
scene.view_settings.view_transform = 'Standard'
bpy.context.view_layer.update()
